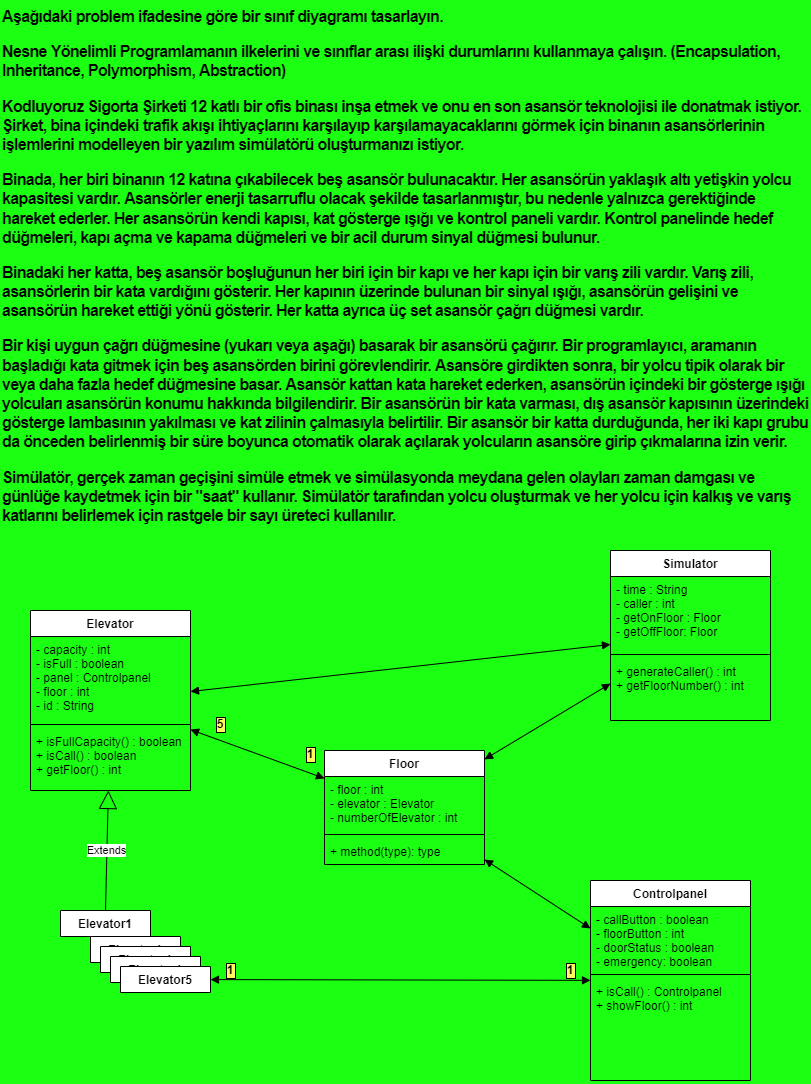

The diagram above was exported from draw.io. Its source (the exported page's mxGraphModel, read from the mxfile embedded in the PNG):
<mxGraphModel dx="1422" dy="1931" grid="1" gridSize="10" guides="1" tooltips="1" connect="1" arrows="1" fold="1" page="1" pageScale="1" pageWidth="827" pageHeight="1169" background="#1AFF12" math="0" shadow="0">
  <root>
    <mxCell id="0" />
    <mxCell id="1" parent="0" />
    <mxCell id="iLakfPz5LcA6Eg3oAqgi-1" value="&lt;p style=&quot;box-sizing: border-box; margin-top: 0px; margin-bottom: 1rem; font-family: nunito, sans-serif; font-size: 16px; font-style: normal; letter-spacing: -0.64px; text-align: left; text-indent: 0px; text-transform: none; word-spacing: 0px;&quot;&gt;&lt;strong style=&quot;box-sizing: border-box;&quot;&gt;Aşağıdaki problem ifadesine göre bir sınıf diyagramı tasarlayın.&lt;/strong&gt;&lt;/p&gt;&lt;p style=&quot;box-sizing: border-box; margin-top: 0px; margin-bottom: 1rem; font-family: nunito, sans-serif; font-size: 16px; font-style: normal; letter-spacing: -0.64px; text-align: left; text-indent: 0px; text-transform: none; word-spacing: 0px;&quot;&gt;Nesne Yönelimli Programlamanın ilkelerini ve sınıflar arası ilişki durumlarını kullanmaya çalışın. (Encapsulation, Inheritance, Polymorphism, Abstraction)&lt;/p&gt;&lt;p style=&quot;box-sizing: border-box; margin-top: 0px; margin-bottom: 1rem; font-family: nunito, sans-serif; font-size: 16px; font-style: normal; letter-spacing: -0.64px; text-align: left; text-indent: 0px; text-transform: none; word-spacing: 0px;&quot;&gt;Kodluyoruz Sigorta Şirketi 12 katlı bir ofis binası inşa etmek ve onu en son asansör teknolojisi ile donatmak istiyor. Şirket, bina içindeki trafik akışı ihtiyaçlarını karşılayıp karşılamayacaklarını görmek için binanın asansörlerinin işlemlerini modelleyen bir yazılım simülatörü oluşturmanızı istiyor.&lt;/p&gt;&lt;p style=&quot;box-sizing: border-box; margin-top: 0px; margin-bottom: 1rem; font-family: nunito, sans-serif; font-size: 16px; font-style: normal; letter-spacing: -0.64px; text-align: left; text-indent: 0px; text-transform: none; word-spacing: 0px;&quot;&gt;Binada, her biri binanın 12 katına çıkabilecek beş asansör bulunacaktır. Her asansörün yaklaşık altı yetişkin yolcu kapasitesi vardır. Asansörler enerji tasarruflu olacak şekilde tasarlanmıştır, bu nedenle yalnızca gerektiğinde hareket ederler. Her asansörün kendi kapısı, kat gösterge ışığı ve kontrol paneli vardır. Kontrol panelinde hedef düğmeleri, kapı açma ve kapama düğmeleri ve bir acil durum sinyal düğmesi bulunur.&lt;/p&gt;&lt;p style=&quot;box-sizing: border-box; margin-top: 0px; margin-bottom: 1rem; font-family: nunito, sans-serif; font-size: 16px; font-style: normal; letter-spacing: -0.64px; text-align: left; text-indent: 0px; text-transform: none; word-spacing: 0px;&quot;&gt;Binadaki her katta, beş asansör boşluğunun her biri için bir kapı ve her kapı için bir varış zili vardır. Varış zili, asansörlerin bir kata vardığını gösterir. Her kapının üzerinde bulunan bir sinyal ışığı, asansörün gelişini ve asansörün hareket ettiği yönü gösterir. Her katta ayrıca üç set asansör çağrı düğmesi vardır.&lt;/p&gt;&lt;p style=&quot;box-sizing: border-box; margin-top: 0px; margin-bottom: 1rem; font-family: nunito, sans-serif; font-size: 16px; font-style: normal; letter-spacing: -0.64px; text-align: left; text-indent: 0px; text-transform: none; word-spacing: 0px;&quot;&gt;Bir kişi uygun çağrı düğmesine (yukarı veya aşağı) basarak bir asansörü çağırır. Bir programlayıcı, aramanın başladığı kata gitmek için beş asansörden birini görevlendirir. Asansöre girdikten sonra, bir yolcu tipik olarak bir veya daha fazla hedef düğmesine basar. Asansör kattan kata hareket ederken, asansörün içindeki bir gösterge ışığı yolcuları asansörün konumu hakkında bilgilendirir. Bir asansörün bir kata varması, dış asansör kapısının üzerindeki gösterge lambasının yakılması ve kat zilinin çalmasıyla belirtilir. Bir asansör bir katta durduğunda, her iki kapı grubu da önceden belirlenmiş bir süre boyunca otomatik olarak açılarak yolcuların asansöre girip çıkmalarına izin verir.&lt;/p&gt;&lt;p style=&quot;box-sizing: border-box; margin-top: 0px; margin-bottom: 1rem; font-family: nunito, sans-serif; font-size: 16px; font-style: normal; letter-spacing: -0.64px; text-align: left; text-indent: 0px; text-transform: none; word-spacing: 0px;&quot;&gt;Simülatör, gerçek zaman geçişini simüle etmek ve simülasyonda meydana gelen olayları zaman damgası ve günlüğe kaydetmek için bir &quot;saat&quot; kullanır. Simülatör tarafından yolcu oluşturmak ve her yolcu için kalkış ve varış katlarını belirlemek için rastgele bir sayı üreteci kullanılır.&lt;/p&gt;" style="text;whiteSpace=wrap;html=1;labelBackgroundColor=#1AFF12;fontColor=#000000;fontStyle=1" vertex="1" parent="1">
      <mxGeometry x="10" y="-1160" width="810" height="550" as="geometry" />
    </mxCell>
    <mxCell id="iLakfPz5LcA6Eg3oAqgi-2" value="Elevator" style="swimlane;fontStyle=1;align=center;verticalAlign=top;childLayout=stackLayout;horizontal=1;startSize=26;horizontalStack=0;resizeParent=1;resizeParentMax=0;resizeLast=0;collapsible=1;marginBottom=0;labelBackgroundColor=none;fontColor=#000000;" vertex="1" parent="1">
      <mxGeometry x="40" y="-550" width="160" height="180" as="geometry" />
    </mxCell>
    <mxCell id="iLakfPz5LcA6Eg3oAqgi-3" value="- capacity : int&#10;- isFull : boolean&#10;- panel : Controlpanel&#10;- floor : int&#10;- id : String" style="text;strokeColor=none;fillColor=none;align=left;verticalAlign=top;spacingLeft=4;spacingRight=4;overflow=hidden;rotatable=0;points=[[0,0.5],[1,0.5]];portConstraint=eastwest;labelBackgroundColor=#1AFF12;fontColor=#000000;" vertex="1" parent="iLakfPz5LcA6Eg3oAqgi-2">
      <mxGeometry y="26" width="160" height="84" as="geometry" />
    </mxCell>
    <mxCell id="iLakfPz5LcA6Eg3oAqgi-4" value="" style="line;strokeWidth=1;fillColor=none;align=left;verticalAlign=middle;spacingTop=-1;spacingLeft=3;spacingRight=3;rotatable=0;labelPosition=right;points=[];portConstraint=eastwest;labelBackgroundColor=#1AFF12;fontColor=#000000;" vertex="1" parent="iLakfPz5LcA6Eg3oAqgi-2">
      <mxGeometry y="110" width="160" height="8" as="geometry" />
    </mxCell>
    <mxCell id="iLakfPz5LcA6Eg3oAqgi-5" value="+ isFullCapacity() : boolean&#10;+ isCall() : boolean&#10;+ getFloor() : int" style="text;strokeColor=none;fillColor=none;align=left;verticalAlign=top;spacingLeft=4;spacingRight=4;overflow=hidden;rotatable=0;points=[[0,0.5],[1,0.5]];portConstraint=eastwest;labelBackgroundColor=#1AFF12;fontColor=#000000;" vertex="1" parent="iLakfPz5LcA6Eg3oAqgi-2">
      <mxGeometry y="118" width="160" height="62" as="geometry" />
    </mxCell>
    <mxCell id="iLakfPz5LcA6Eg3oAqgi-10" value="Controlpanel" style="swimlane;fontStyle=1;align=center;verticalAlign=top;childLayout=stackLayout;horizontal=1;startSize=26;horizontalStack=0;resizeParent=1;resizeParentMax=0;resizeLast=0;collapsible=1;marginBottom=0;labelBackgroundColor=none;fontColor=#000000;" vertex="1" parent="1">
      <mxGeometry x="600" y="-280" width="160" height="200" as="geometry" />
    </mxCell>
    <mxCell id="iLakfPz5LcA6Eg3oAqgi-11" value="- callButton : boolean&#10;- floorButton : int&#10;- doorStatus : boolean &#10;- emergency: boolean" style="text;strokeColor=none;fillColor=none;align=left;verticalAlign=top;spacingLeft=4;spacingRight=4;overflow=hidden;rotatable=0;points=[[0,0.5],[1,0.5]];portConstraint=eastwest;labelBackgroundColor=#1AFF12;fontColor=#000000;" vertex="1" parent="iLakfPz5LcA6Eg3oAqgi-10">
      <mxGeometry y="26" width="160" height="64" as="geometry" />
    </mxCell>
    <mxCell id="iLakfPz5LcA6Eg3oAqgi-12" value="" style="line;strokeWidth=1;fillColor=none;align=left;verticalAlign=middle;spacingTop=-1;spacingLeft=3;spacingRight=3;rotatable=0;labelPosition=right;points=[];portConstraint=eastwest;labelBackgroundColor=#1AFF12;fontColor=#000000;" vertex="1" parent="iLakfPz5LcA6Eg3oAqgi-10">
      <mxGeometry y="90" width="160" height="8" as="geometry" />
    </mxCell>
    <mxCell id="iLakfPz5LcA6Eg3oAqgi-13" value="+ isCall() : Controlpanel&#10;+ showFloor() : int" style="text;strokeColor=none;fillColor=none;align=left;verticalAlign=top;spacingLeft=4;spacingRight=4;overflow=hidden;rotatable=0;points=[[0,0.5],[1,0.5]];portConstraint=eastwest;labelBackgroundColor=#1AFF12;fontColor=#000000;" vertex="1" parent="iLakfPz5LcA6Eg3oAqgi-10">
      <mxGeometry y="98" width="160" height="102" as="geometry" />
    </mxCell>
    <mxCell id="iLakfPz5LcA6Eg3oAqgi-15" value="Floor" style="swimlane;fontStyle=1;align=center;verticalAlign=top;childLayout=stackLayout;horizontal=1;startSize=26;horizontalStack=0;resizeParent=1;resizeParentMax=0;resizeLast=0;collapsible=1;marginBottom=0;labelBackgroundColor=none;fontColor=#000000;" vertex="1" parent="1">
      <mxGeometry x="334" y="-410" width="160" height="114" as="geometry" />
    </mxCell>
    <mxCell id="iLakfPz5LcA6Eg3oAqgi-16" value="- floor : int&#10;- elevator : Elevator&#10;- numberOfElevator : int" style="text;strokeColor=none;fillColor=none;align=left;verticalAlign=top;spacingLeft=4;spacingRight=4;overflow=hidden;rotatable=0;points=[[0,0.5],[1,0.5]];portConstraint=eastwest;labelBackgroundColor=none;fontColor=#000000;" vertex="1" parent="iLakfPz5LcA6Eg3oAqgi-15">
      <mxGeometry y="26" width="160" height="54" as="geometry" />
    </mxCell>
    <mxCell id="iLakfPz5LcA6Eg3oAqgi-17" value="" style="line;strokeWidth=1;fillColor=none;align=left;verticalAlign=middle;spacingTop=-1;spacingLeft=3;spacingRight=3;rotatable=0;labelPosition=right;points=[];portConstraint=eastwest;labelBackgroundColor=none;fontColor=#000000;" vertex="1" parent="iLakfPz5LcA6Eg3oAqgi-15">
      <mxGeometry y="80" width="160" height="8" as="geometry" />
    </mxCell>
    <mxCell id="iLakfPz5LcA6Eg3oAqgi-18" value="+ method(type): type" style="text;strokeColor=none;fillColor=none;align=left;verticalAlign=top;spacingLeft=4;spacingRight=4;overflow=hidden;rotatable=0;points=[[0,0.5],[1,0.5]];portConstraint=eastwest;labelBackgroundColor=none;fontColor=#000000;" vertex="1" parent="iLakfPz5LcA6Eg3oAqgi-15">
      <mxGeometry y="88" width="160" height="26" as="geometry" />
    </mxCell>
    <mxCell id="iLakfPz5LcA6Eg3oAqgi-19" value="Elevator1" style="swimlane;fontStyle=1;align=center;verticalAlign=top;childLayout=stackLayout;horizontal=1;startSize=26;horizontalStack=0;resizeParent=1;resizeParentMax=0;resizeLast=0;collapsible=1;marginBottom=0;labelBackgroundColor=none;fontColor=#000000;" vertex="1" collapsed="1" parent="1">
      <mxGeometry x="70" y="-250" width="90" height="26" as="geometry">
        <mxRectangle x="190" y="-300" width="160" height="86" as="alternateBounds" />
      </mxGeometry>
    </mxCell>
    <mxCell id="iLakfPz5LcA6Eg3oAqgi-20" value="+ field: type" style="text;strokeColor=none;fillColor=none;align=left;verticalAlign=top;spacingLeft=4;spacingRight=4;overflow=hidden;rotatable=0;points=[[0,0.5],[1,0.5]];portConstraint=eastwest;labelBackgroundColor=none;fontColor=#000000;" vertex="1" parent="iLakfPz5LcA6Eg3oAqgi-19">
      <mxGeometry y="26" width="160" height="26" as="geometry" />
    </mxCell>
    <mxCell id="iLakfPz5LcA6Eg3oAqgi-21" value="" style="line;strokeWidth=1;fillColor=none;align=left;verticalAlign=middle;spacingTop=-1;spacingLeft=3;spacingRight=3;rotatable=0;labelPosition=right;points=[];portConstraint=eastwest;labelBackgroundColor=none;fontColor=#000000;" vertex="1" parent="iLakfPz5LcA6Eg3oAqgi-19">
      <mxGeometry y="52" width="160" height="8" as="geometry" />
    </mxCell>
    <mxCell id="iLakfPz5LcA6Eg3oAqgi-22" value="+ method(type): type" style="text;strokeColor=none;fillColor=none;align=left;verticalAlign=top;spacingLeft=4;spacingRight=4;overflow=hidden;rotatable=0;points=[[0,0.5],[1,0.5]];portConstraint=eastwest;labelBackgroundColor=none;fontColor=#000000;" vertex="1" parent="iLakfPz5LcA6Eg3oAqgi-19">
      <mxGeometry y="60" width="160" height="26" as="geometry" />
    </mxCell>
    <mxCell id="iLakfPz5LcA6Eg3oAqgi-53" value="frame" style="shape=umlFrame;whiteSpace=wrap;html=1;labelBackgroundColor=#FFFA5E;labelBorderColor=#000000;fontColor=default;" vertex="1" parent="iLakfPz5LcA6Eg3oAqgi-19">
      <mxGeometry x="-20" y="-50" width="300" height="200" as="geometry" />
    </mxCell>
    <mxCell id="iLakfPz5LcA6Eg3oAqgi-23" value="Elevator1" style="swimlane;fontStyle=1;align=center;verticalAlign=top;childLayout=stackLayout;horizontal=1;startSize=26;horizontalStack=0;resizeParent=1;resizeParentMax=0;resizeLast=0;collapsible=1;marginBottom=0;labelBackgroundColor=none;fontColor=#000000;" vertex="1" collapsed="1" parent="1">
      <mxGeometry x="100" y="-224" width="90" height="26" as="geometry">
        <mxRectangle x="190" y="-300" width="160" height="86" as="alternateBounds" />
      </mxGeometry>
    </mxCell>
    <mxCell id="iLakfPz5LcA6Eg3oAqgi-24" value="+ field: type" style="text;strokeColor=none;fillColor=none;align=left;verticalAlign=top;spacingLeft=4;spacingRight=4;overflow=hidden;rotatable=0;points=[[0,0.5],[1,0.5]];portConstraint=eastwest;labelBackgroundColor=none;fontColor=#000000;" vertex="1" parent="iLakfPz5LcA6Eg3oAqgi-23">
      <mxGeometry y="26" width="160" height="26" as="geometry" />
    </mxCell>
    <mxCell id="iLakfPz5LcA6Eg3oAqgi-25" value="" style="line;strokeWidth=1;fillColor=none;align=left;verticalAlign=middle;spacingTop=-1;spacingLeft=3;spacingRight=3;rotatable=0;labelPosition=right;points=[];portConstraint=eastwest;labelBackgroundColor=none;fontColor=#000000;" vertex="1" parent="iLakfPz5LcA6Eg3oAqgi-23">
      <mxGeometry y="52" width="160" height="8" as="geometry" />
    </mxCell>
    <mxCell id="iLakfPz5LcA6Eg3oAqgi-26" value="+ method(type): type" style="text;strokeColor=none;fillColor=none;align=left;verticalAlign=top;spacingLeft=4;spacingRight=4;overflow=hidden;rotatable=0;points=[[0,0.5],[1,0.5]];portConstraint=eastwest;labelBackgroundColor=none;fontColor=#000000;" vertex="1" parent="iLakfPz5LcA6Eg3oAqgi-23">
      <mxGeometry y="60" width="160" height="26" as="geometry" />
    </mxCell>
    <mxCell id="iLakfPz5LcA6Eg3oAqgi-27" value="Elevator1" style="swimlane;fontStyle=1;align=center;verticalAlign=top;childLayout=stackLayout;horizontal=1;startSize=26;horizontalStack=0;resizeParent=1;resizeParentMax=0;resizeLast=0;collapsible=1;marginBottom=0;labelBackgroundColor=none;fontColor=#000000;" vertex="1" collapsed="1" parent="1">
      <mxGeometry x="110" y="-214" width="90" height="26" as="geometry">
        <mxRectangle x="190" y="-300" width="160" height="86" as="alternateBounds" />
      </mxGeometry>
    </mxCell>
    <mxCell id="iLakfPz5LcA6Eg3oAqgi-28" value="+ field: type" style="text;strokeColor=none;fillColor=none;align=left;verticalAlign=top;spacingLeft=4;spacingRight=4;overflow=hidden;rotatable=0;points=[[0,0.5],[1,0.5]];portConstraint=eastwest;labelBackgroundColor=none;fontColor=#000000;" vertex="1" parent="iLakfPz5LcA6Eg3oAqgi-27">
      <mxGeometry y="26" width="160" height="26" as="geometry" />
    </mxCell>
    <mxCell id="iLakfPz5LcA6Eg3oAqgi-29" value="" style="line;strokeWidth=1;fillColor=none;align=left;verticalAlign=middle;spacingTop=-1;spacingLeft=3;spacingRight=3;rotatable=0;labelPosition=right;points=[];portConstraint=eastwest;labelBackgroundColor=none;fontColor=#000000;" vertex="1" parent="iLakfPz5LcA6Eg3oAqgi-27">
      <mxGeometry y="52" width="160" height="8" as="geometry" />
    </mxCell>
    <mxCell id="iLakfPz5LcA6Eg3oAqgi-30" value="+ method(type): type" style="text;strokeColor=none;fillColor=none;align=left;verticalAlign=top;spacingLeft=4;spacingRight=4;overflow=hidden;rotatable=0;points=[[0,0.5],[1,0.5]];portConstraint=eastwest;labelBackgroundColor=none;fontColor=#000000;" vertex="1" parent="iLakfPz5LcA6Eg3oAqgi-27">
      <mxGeometry y="60" width="160" height="26" as="geometry" />
    </mxCell>
    <mxCell id="iLakfPz5LcA6Eg3oAqgi-31" value="Elevator1" style="swimlane;fontStyle=1;align=center;verticalAlign=top;childLayout=stackLayout;horizontal=1;startSize=26;horizontalStack=0;resizeParent=1;resizeParentMax=0;resizeLast=0;collapsible=1;marginBottom=0;labelBackgroundColor=none;fontColor=#000000;" vertex="1" collapsed="1" parent="1">
      <mxGeometry x="120" y="-204" width="90" height="26" as="geometry">
        <mxRectangle x="190" y="-300" width="160" height="86" as="alternateBounds" />
      </mxGeometry>
    </mxCell>
    <mxCell id="iLakfPz5LcA6Eg3oAqgi-32" value="+ field: type" style="text;strokeColor=none;fillColor=none;align=left;verticalAlign=top;spacingLeft=4;spacingRight=4;overflow=hidden;rotatable=0;points=[[0,0.5],[1,0.5]];portConstraint=eastwest;labelBackgroundColor=none;fontColor=#000000;" vertex="1" parent="iLakfPz5LcA6Eg3oAqgi-31">
      <mxGeometry y="26" width="160" height="26" as="geometry" />
    </mxCell>
    <mxCell id="iLakfPz5LcA6Eg3oAqgi-33" value="" style="line;strokeWidth=1;fillColor=none;align=left;verticalAlign=middle;spacingTop=-1;spacingLeft=3;spacingRight=3;rotatable=0;labelPosition=right;points=[];portConstraint=eastwest;labelBackgroundColor=none;fontColor=#000000;" vertex="1" parent="iLakfPz5LcA6Eg3oAqgi-31">
      <mxGeometry y="52" width="160" height="8" as="geometry" />
    </mxCell>
    <mxCell id="iLakfPz5LcA6Eg3oAqgi-34" value="+ method(type): type" style="text;strokeColor=none;fillColor=none;align=left;verticalAlign=top;spacingLeft=4;spacingRight=4;overflow=hidden;rotatable=0;points=[[0,0.5],[1,0.5]];portConstraint=eastwest;labelBackgroundColor=none;fontColor=#000000;" vertex="1" parent="iLakfPz5LcA6Eg3oAqgi-31">
      <mxGeometry y="60" width="160" height="26" as="geometry" />
    </mxCell>
    <mxCell id="iLakfPz5LcA6Eg3oAqgi-35" value="Elevator5" style="swimlane;fontStyle=1;align=center;verticalAlign=top;childLayout=stackLayout;horizontal=1;startSize=26;horizontalStack=0;resizeParent=1;resizeParentMax=0;resizeLast=0;collapsible=1;marginBottom=0;labelBackgroundColor=none;fontColor=#000000;" vertex="1" collapsed="1" parent="1">
      <mxGeometry x="130" y="-194" width="90" height="26" as="geometry">
        <mxRectangle x="190" y="-300" width="160" height="86" as="alternateBounds" />
      </mxGeometry>
    </mxCell>
    <mxCell id="iLakfPz5LcA6Eg3oAqgi-36" value="+ field: type" style="text;strokeColor=none;fillColor=none;align=left;verticalAlign=top;spacingLeft=4;spacingRight=4;overflow=hidden;rotatable=0;points=[[0,0.5],[1,0.5]];portConstraint=eastwest;labelBackgroundColor=none;fontColor=#000000;" vertex="1" parent="iLakfPz5LcA6Eg3oAqgi-35">
      <mxGeometry y="26" width="160" height="26" as="geometry" />
    </mxCell>
    <mxCell id="iLakfPz5LcA6Eg3oAqgi-37" value="" style="line;strokeWidth=1;fillColor=none;align=left;verticalAlign=middle;spacingTop=-1;spacingLeft=3;spacingRight=3;rotatable=0;labelPosition=right;points=[];portConstraint=eastwest;labelBackgroundColor=none;fontColor=#000000;" vertex="1" parent="iLakfPz5LcA6Eg3oAqgi-35">
      <mxGeometry y="52" width="160" height="8" as="geometry" />
    </mxCell>
    <mxCell id="iLakfPz5LcA6Eg3oAqgi-38" value="+ method(type): type" style="text;strokeColor=none;fillColor=none;align=left;verticalAlign=top;spacingLeft=4;spacingRight=4;overflow=hidden;rotatable=0;points=[[0,0.5],[1,0.5]];portConstraint=eastwest;labelBackgroundColor=none;fontColor=#000000;" vertex="1" parent="iLakfPz5LcA6Eg3oAqgi-35">
      <mxGeometry y="60" width="160" height="26" as="geometry" />
    </mxCell>
    <mxCell id="iLakfPz5LcA6Eg3oAqgi-59" value="1" style="text;align=center;fontStyle=1;verticalAlign=middle;spacingLeft=3;spacingRight=3;strokeColor=none;rotatable=0;points=[[0,0.5],[1,0.5]];portConstraint=eastwest;labelBackgroundColor=#FFFA5E;labelBorderColor=#000000;fontColor=default;" vertex="1" parent="iLakfPz5LcA6Eg3oAqgi-35">
      <mxGeometry x="70" y="-6" width="20" height="26" as="geometry" />
    </mxCell>
    <mxCell id="iLakfPz5LcA6Eg3oAqgi-52" value="Extends" style="endArrow=block;endSize=16;endFill=0;html=1;rounded=0;fontColor=default;exitX=0.5;exitY=0;exitDx=0;exitDy=0;" edge="1" parent="1" source="iLakfPz5LcA6Eg3oAqgi-19" target="iLakfPz5LcA6Eg3oAqgi-2">
      <mxGeometry width="160" relative="1" as="geometry">
        <mxPoint x="120" y="-275.25" as="sourcePoint" />
        <mxPoint x="630" y="-260" as="targetPoint" />
      </mxGeometry>
    </mxCell>
    <mxCell id="iLakfPz5LcA6Eg3oAqgi-56" value="" style="endArrow=block;startArrow=block;endFill=1;startFill=1;html=1;rounded=0;fontColor=default;" edge="1" parent="1" source="iLakfPz5LcA6Eg3oAqgi-35" target="iLakfPz5LcA6Eg3oAqgi-10">
      <mxGeometry width="160" relative="1" as="geometry">
        <mxPoint x="250" y="-120" as="sourcePoint" />
        <mxPoint x="630" y="-260" as="targetPoint" />
      </mxGeometry>
    </mxCell>
    <mxCell id="iLakfPz5LcA6Eg3oAqgi-57" value="" style="endArrow=block;startArrow=block;endFill=1;startFill=1;html=1;rounded=0;fontColor=default;" edge="1" parent="1" source="iLakfPz5LcA6Eg3oAqgi-2" target="iLakfPz5LcA6Eg3oAqgi-15">
      <mxGeometry width="160" relative="1" as="geometry">
        <mxPoint x="334" y="-551" as="sourcePoint" />
        <mxPoint x="494" y="-551" as="targetPoint" />
      </mxGeometry>
    </mxCell>
    <mxCell id="iLakfPz5LcA6Eg3oAqgi-58" value="" style="endArrow=block;startArrow=block;endFill=1;startFill=1;html=1;rounded=0;fontColor=default;" edge="1" parent="1" source="iLakfPz5LcA6Eg3oAqgi-15" target="iLakfPz5LcA6Eg3oAqgi-10">
      <mxGeometry width="160" relative="1" as="geometry">
        <mxPoint x="470" y="-500" as="sourcePoint" />
        <mxPoint x="630" y="-500" as="targetPoint" />
      </mxGeometry>
    </mxCell>
    <mxCell id="iLakfPz5LcA6Eg3oAqgi-60" value="1" style="text;align=center;fontStyle=1;verticalAlign=middle;spacingLeft=3;spacingRight=3;strokeColor=none;rotatable=0;points=[[0,0.5],[1,0.5]];portConstraint=eastwest;labelBackgroundColor=#FFFA5E;labelBorderColor=#000000;fontColor=default;" vertex="1" parent="1">
      <mxGeometry x="570" y="-204" width="20" height="26" as="geometry" />
    </mxCell>
    <mxCell id="iLakfPz5LcA6Eg3oAqgi-61" value="1" style="text;align=center;fontStyle=1;verticalAlign=middle;spacingLeft=3;spacingRight=3;strokeColor=none;rotatable=0;points=[[0,0.5],[1,0.5]];portConstraint=eastwest;labelBackgroundColor=#FFFA5E;labelBorderColor=#000000;fontColor=default;" vertex="1" parent="1">
      <mxGeometry x="230" y="-204" width="20" height="26" as="geometry" />
    </mxCell>
    <mxCell id="iLakfPz5LcA6Eg3oAqgi-62" value="Simulator" style="swimlane;fontStyle=1;align=center;verticalAlign=top;childLayout=stackLayout;horizontal=1;startSize=26;horizontalStack=0;resizeParent=1;resizeParentMax=0;resizeLast=0;collapsible=1;marginBottom=0;labelBackgroundColor=none;fontColor=#000000;" vertex="1" parent="1">
      <mxGeometry x="620" y="-610" width="160" height="170" as="geometry" />
    </mxCell>
    <mxCell id="iLakfPz5LcA6Eg3oAqgi-63" value="- time : String&#10;- caller : int&#10;- getOnFloor : Floor&#10;- getOffFloor: Floor" style="text;strokeColor=none;fillColor=none;align=left;verticalAlign=top;spacingLeft=4;spacingRight=4;overflow=hidden;rotatable=0;points=[[0,0.5],[1,0.5]];portConstraint=eastwest;labelBackgroundColor=none;fontColor=#000000;" vertex="1" parent="iLakfPz5LcA6Eg3oAqgi-62">
      <mxGeometry y="26" width="160" height="74" as="geometry" />
    </mxCell>
    <mxCell id="iLakfPz5LcA6Eg3oAqgi-64" value="" style="line;strokeWidth=1;fillColor=none;align=left;verticalAlign=middle;spacingTop=-1;spacingLeft=3;spacingRight=3;rotatable=0;labelPosition=right;points=[];portConstraint=eastwest;labelBackgroundColor=none;fontColor=#000000;" vertex="1" parent="iLakfPz5LcA6Eg3oAqgi-62">
      <mxGeometry y="100" width="160" height="8" as="geometry" />
    </mxCell>
    <mxCell id="iLakfPz5LcA6Eg3oAqgi-65" value="+ generateCaller() : int&#10;+ getFloorNumber() : int" style="text;strokeColor=none;fillColor=none;align=left;verticalAlign=top;spacingLeft=4;spacingRight=4;overflow=hidden;rotatable=0;points=[[0,0.5],[1,0.5]];portConstraint=eastwest;labelBackgroundColor=none;fontColor=#000000;" vertex="1" parent="iLakfPz5LcA6Eg3oAqgi-62">
      <mxGeometry y="108" width="160" height="62" as="geometry" />
    </mxCell>
    <mxCell id="iLakfPz5LcA6Eg3oAqgi-66" value="" style="endArrow=block;startArrow=block;endFill=1;startFill=1;html=1;rounded=0;fontColor=default;" edge="1" parent="1" source="iLakfPz5LcA6Eg3oAqgi-2" target="iLakfPz5LcA6Eg3oAqgi-62">
      <mxGeometry width="160" relative="1" as="geometry">
        <mxPoint x="470" y="-500" as="sourcePoint" />
        <mxPoint x="630" y="-500" as="targetPoint" />
      </mxGeometry>
    </mxCell>
    <mxCell id="iLakfPz5LcA6Eg3oAqgi-67" value="" style="endArrow=block;startArrow=block;endFill=1;startFill=1;html=1;rounded=0;fontColor=default;" edge="1" parent="1" source="iLakfPz5LcA6Eg3oAqgi-15" target="iLakfPz5LcA6Eg3oAqgi-62">
      <mxGeometry width="160" relative="1" as="geometry">
        <mxPoint x="470" y="-500" as="sourcePoint" />
        <mxPoint x="630" y="-500" as="targetPoint" />
      </mxGeometry>
    </mxCell>
    <mxCell id="iLakfPz5LcA6Eg3oAqgi-69" value="1" style="text;align=center;fontStyle=1;verticalAlign=middle;spacingLeft=3;spacingRight=3;strokeColor=none;rotatable=0;points=[[0,0.5],[1,0.5]];portConstraint=eastwest;labelBackgroundColor=#FFFA5E;labelBorderColor=#000000;fontColor=default;" vertex="1" parent="1">
      <mxGeometry x="310" y="-420" width="20" height="26" as="geometry" />
    </mxCell>
    <mxCell id="iLakfPz5LcA6Eg3oAqgi-70" value="5" style="text;align=center;fontStyle=1;verticalAlign=middle;spacingLeft=3;spacingRight=3;strokeColor=none;rotatable=0;points=[[0,0.5],[1,0.5]];portConstraint=eastwest;labelBackgroundColor=#FFFA5E;labelBorderColor=#000000;fontColor=default;" vertex="1" parent="1">
      <mxGeometry x="220" y="-450" width="20" height="26" as="geometry" />
    </mxCell>
  </root>
</mxGraphModel>